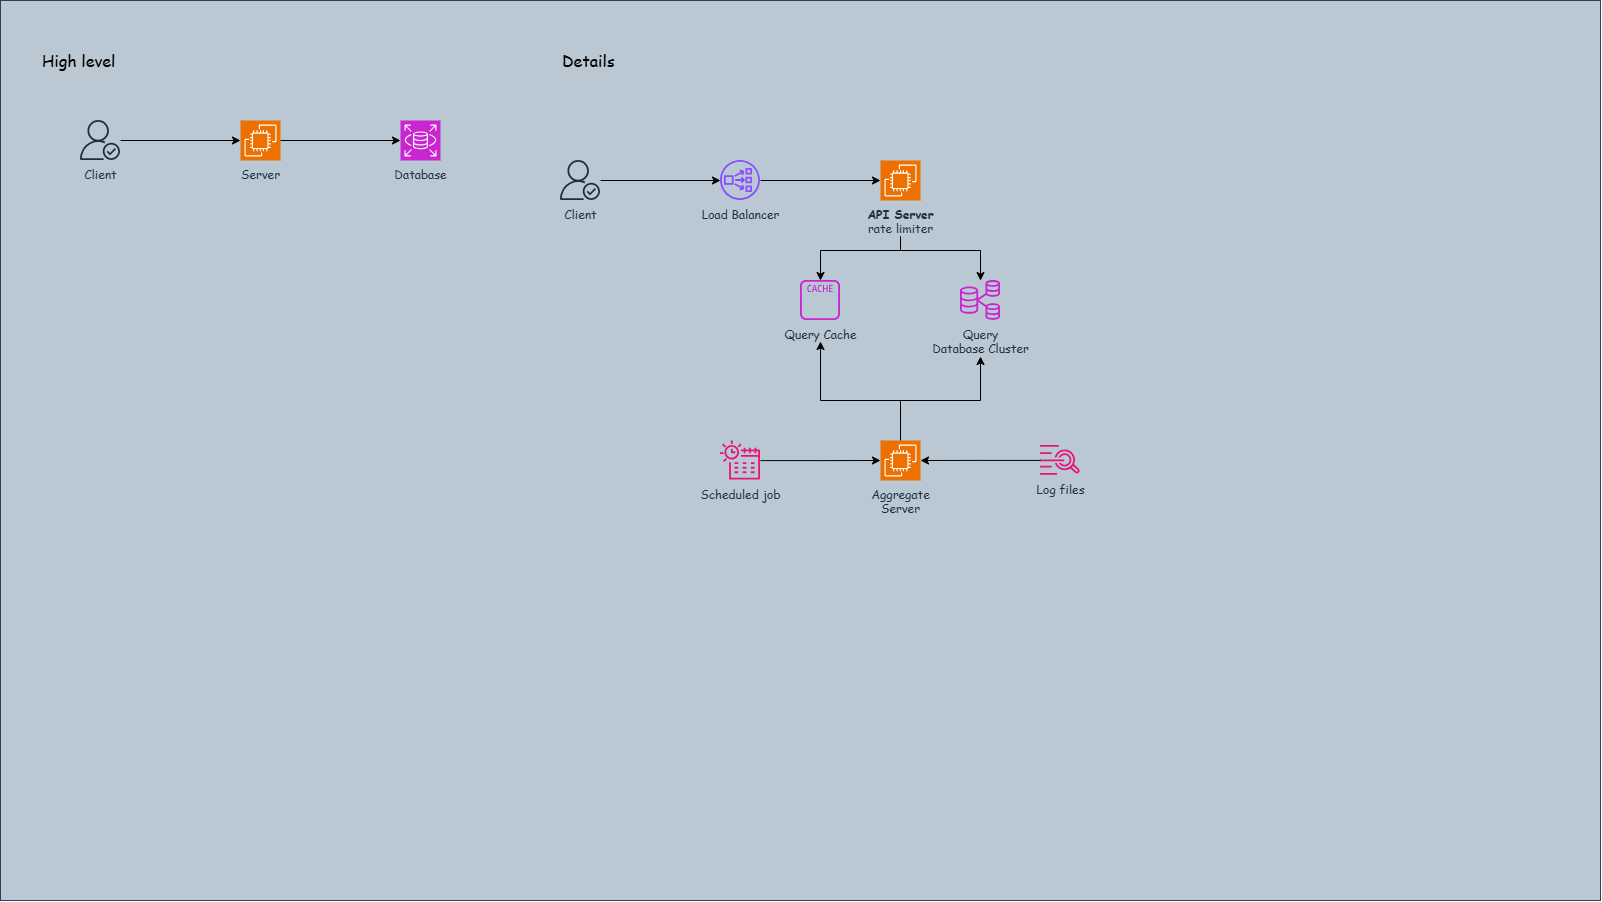

The diagram above was exported from draw.io. Its source (the exported page's mxGraphModel, read from the mxfile embedded in the PNG):
<mxGraphModel dx="2411" dy="1405" grid="1" gridSize="10" guides="1" tooltips="1" connect="1" arrows="1" fold="1" page="1" pageScale="1" pageWidth="1600" pageHeight="900" math="0" shadow="0">
  <root>
    <mxCell id="0" />
    <mxCell id="1" parent="0" style="locked=1;" />
    <mxCell id="dby0BIZM2HfL2pI9UIQA-26" parent="1" style="rounded=0;whiteSpace=wrap;html=1;fillColor=#bac8d3;strokeColor=#23445d;" value="" vertex="1">
      <mxGeometry height="900" width="1600" as="geometry" />
    </mxCell>
    <mxCell id="dby0BIZM2HfL2pI9UIQA-1" parent="0" style="locked=1;" value="high level" />
    <mxCell id="dby0BIZM2HfL2pI9UIQA-6" edge="1" parent="dby0BIZM2HfL2pI9UIQA-1" source="dby0BIZM2HfL2pI9UIQA-2" style="edgeStyle=orthogonalEdgeStyle;rounded=0;orthogonalLoop=1;jettySize=auto;html=1;defaultLabelBackgroundColor=page;labelPadding=0 4;fontFamily=Comic Sans MS;" target="dby0BIZM2HfL2pI9UIQA-4">
      <mxGeometry relative="1" as="geometry" />
    </mxCell>
    <mxCell id="dby0BIZM2HfL2pI9UIQA-2" parent="dby0BIZM2HfL2pI9UIQA-1" style="sketch=0;outlineConnect=0;fontColor=#232F3E;gradientColor=none;fillColor=#232F3D;strokeColor=none;dashed=0;verticalLabelPosition=bottom;verticalAlign=top;align=center;html=1;fontSize=12;fontStyle=0;aspect=fixed;pointerEvents=1;shape=mxgraph.aws4.authenticated_user;labelPerimeter=1;fontFamily=Comic Sans MS;" value="&lt;font&gt;Client&lt;/font&gt;" vertex="1">
      <mxGeometry height="40" width="40" x="80" y="120" as="geometry" />
    </mxCell>
    <mxCell id="dby0BIZM2HfL2pI9UIQA-3" parent="dby0BIZM2HfL2pI9UIQA-1" style="text;html=1;whiteSpace=wrap;strokeColor=none;fillColor=none;align=left;verticalAlign=middle;rounded=0;fontSize=16;fontFamily=Comic Sans MS;" value="High level" vertex="1">
      <mxGeometry height="40" width="160" x="40" y="40" as="geometry" />
    </mxCell>
    <mxCell id="dby0BIZM2HfL2pI9UIQA-4" parent="dby0BIZM2HfL2pI9UIQA-1" style="sketch=0;points=[[0,0,0],[0.25,0,0],[0.5,0,0],[0.75,0,0],[1,0,0],[0,1,0],[0.25,1,0],[0.5,1,0],[0.75,1,0],[1,1,0],[0,0.25,0],[0,0.5,0],[0,0.75,0],[1,0.25,0],[1,0.5,0],[1,0.75,0]];outlineConnect=0;fontColor=#232F3E;fillColor=#ED7100;strokeColor=#ffffff;dashed=0;verticalLabelPosition=bottom;verticalAlign=top;align=center;html=1;fontSize=12;fontStyle=0;aspect=fixed;shape=mxgraph.aws4.resourceIcon;resIcon=mxgraph.aws4.ec2;labelPerimeter=1;fontFamily=Comic Sans MS;" value="Server" vertex="1">
      <mxGeometry height="40" width="40" x="240" y="120.00000000000006" as="geometry" />
    </mxCell>
    <mxCell id="dby0BIZM2HfL2pI9UIQA-5" parent="dby0BIZM2HfL2pI9UIQA-1" style="sketch=0;points=[[0,0,0],[0.25,0,0],[0.5,0,0],[0.75,0,0],[1,0,0],[0,1,0],[0.25,1,0],[0.5,1,0],[0.75,1,0],[1,1,0],[0,0.25,0],[0,0.5,0],[0,0.75,0],[1,0.25,0],[1,0.5,0],[1,0.75,0]];outlineConnect=0;fontColor=#232F3E;fillColor=#C925D1;strokeColor=#ffffff;dashed=0;verticalLabelPosition=bottom;verticalAlign=top;align=center;html=1;fontSize=12;fontStyle=0;aspect=fixed;shape=mxgraph.aws4.resourceIcon;resIcon=mxgraph.aws4.rds;labelPerimeter=1;fontFamily=Comic Sans MS;" value="&lt;font&gt;Database&lt;/font&gt;" vertex="1">
      <mxGeometry height="40" width="40" x="400" y="120.00000000000006" as="geometry" />
    </mxCell>
    <mxCell id="dby0BIZM2HfL2pI9UIQA-7" edge="1" parent="dby0BIZM2HfL2pI9UIQA-1" source="dby0BIZM2HfL2pI9UIQA-4" style="edgeStyle=orthogonalEdgeStyle;rounded=0;orthogonalLoop=1;jettySize=auto;html=1;entryX=0;entryY=0.5;entryDx=0;entryDy=0;entryPerimeter=0;defaultLabelBackgroundColor=page;labelPadding=0 4;fontFamily=Comic Sans MS;" target="dby0BIZM2HfL2pI9UIQA-5">
      <mxGeometry relative="1" as="geometry" />
    </mxCell>
    <mxCell id="dby0BIZM2HfL2pI9UIQA-8" parent="0" style="locked=1;" value="details" />
    <mxCell id="dby0BIZM2HfL2pI9UIQA-9" parent="dby0BIZM2HfL2pI9UIQA-8" style="text;html=1;whiteSpace=wrap;strokeColor=none;fillColor=none;align=left;verticalAlign=middle;rounded=0;fontSize=16;fontFamily=Comic Sans MS;" value="Details" vertex="1">
      <mxGeometry height="40" width="160" x="560" y="40" as="geometry" />
    </mxCell>
    <mxCell id="dby0BIZM2HfL2pI9UIQA-12" edge="1" parent="dby0BIZM2HfL2pI9UIQA-8" source="dby0BIZM2HfL2pI9UIQA-10" style="edgeStyle=orthogonalEdgeStyle;rounded=0;orthogonalLoop=1;jettySize=auto;html=1;defaultLabelBackgroundColor=page;labelPadding=0 4;fontFamily=Comic Sans MS;" target="dby0BIZM2HfL2pI9UIQA-11">
      <mxGeometry relative="1" as="geometry" />
    </mxCell>
    <mxCell id="dby0BIZM2HfL2pI9UIQA-10" parent="dby0BIZM2HfL2pI9UIQA-8" style="sketch=0;outlineConnect=0;fontColor=#232F3E;gradientColor=none;fillColor=#232F3D;strokeColor=none;dashed=0;verticalLabelPosition=bottom;verticalAlign=top;align=center;html=1;fontSize=12;fontStyle=0;aspect=fixed;pointerEvents=1;shape=mxgraph.aws4.authenticated_user;labelPerimeter=1;fontFamily=Comic Sans MS;" value="&lt;font&gt;Client&lt;/font&gt;" vertex="1">
      <mxGeometry height="40" width="40" x="560" y="160" as="geometry" />
    </mxCell>
    <mxCell id="dby0BIZM2HfL2pI9UIQA-14" edge="1" parent="dby0BIZM2HfL2pI9UIQA-8" source="dby0BIZM2HfL2pI9UIQA-11" style="edgeStyle=orthogonalEdgeStyle;rounded=0;orthogonalLoop=1;jettySize=auto;html=1;defaultLabelBackgroundColor=page;labelPadding=0 4;fontFamily=Comic Sans MS;" target="dby0BIZM2HfL2pI9UIQA-13">
      <mxGeometry relative="1" as="geometry" />
    </mxCell>
    <mxCell id="dby0BIZM2HfL2pI9UIQA-11" parent="dby0BIZM2HfL2pI9UIQA-8" style="sketch=0;outlineConnect=0;fontColor=#232F3E;gradientColor=none;fillColor=#8C4FFF;strokeColor=none;dashed=0;verticalLabelPosition=bottom;verticalAlign=top;align=center;html=1;fontSize=12;fontStyle=0;aspect=fixed;pointerEvents=1;shape=mxgraph.aws4.network_load_balancer;labelPerimeter=1;fontFamily=Comic Sans MS;" value="Load Balancer" vertex="1">
      <mxGeometry height="40" width="40" x="720" y="160" as="geometry" />
    </mxCell>
    <mxCell id="dby0BIZM2HfL2pI9UIQA-17" edge="1" parent="dby0BIZM2HfL2pI9UIQA-8" source="dby0BIZM2HfL2pI9UIQA-13" style="edgeStyle=orthogonalEdgeStyle;rounded=0;orthogonalLoop=1;jettySize=auto;html=1;defaultLabelBackgroundColor=page;labelPadding=0 4;fontFamily=Comic Sans MS;" target="dby0BIZM2HfL2pI9UIQA-15">
      <mxGeometry relative="1" as="geometry">
        <Array as="points">
          <mxPoint x="900" y="250" />
          <mxPoint x="820" y="250" />
        </Array>
      </mxGeometry>
    </mxCell>
    <mxCell id="dby0BIZM2HfL2pI9UIQA-18" edge="1" parent="dby0BIZM2HfL2pI9UIQA-8" source="dby0BIZM2HfL2pI9UIQA-13" style="edgeStyle=orthogonalEdgeStyle;rounded=0;orthogonalLoop=1;jettySize=auto;html=1;defaultLabelBackgroundColor=page;labelPadding=0 4;fontFamily=Comic Sans MS;" target="dby0BIZM2HfL2pI9UIQA-16">
      <mxGeometry relative="1" as="geometry">
        <Array as="points">
          <mxPoint x="900" y="250" />
          <mxPoint x="980" y="250" />
        </Array>
      </mxGeometry>
    </mxCell>
    <mxCell id="dby0BIZM2HfL2pI9UIQA-13" parent="dby0BIZM2HfL2pI9UIQA-8" style="sketch=0;points=[[0,0,0],[0.25,0,0],[0.5,0,0],[0.75,0,0],[1,0,0],[0,1,0],[0.25,1,0],[0.5,1,0],[0.75,1,0],[1,1,0],[0,0.25,0],[0,0.5,0],[0,0.75,0],[1,0.25,0],[1,0.5,0],[1,0.75,0]];outlineConnect=0;fontColor=#232F3E;fillColor=#ED7100;strokeColor=#ffffff;dashed=0;verticalLabelPosition=bottom;verticalAlign=top;align=center;html=1;fontSize=12;fontStyle=0;aspect=fixed;shape=mxgraph.aws4.resourceIcon;resIcon=mxgraph.aws4.ec2;labelPerimeter=1;fontFamily=Comic Sans MS;" value="&lt;b&gt;API Server&lt;/b&gt;&lt;div&gt;rate limiter&lt;/div&gt;" vertex="1">
      <mxGeometry height="40" width="40" x="880" y="160.00000000000006" as="geometry" />
    </mxCell>
    <mxCell id="dby0BIZM2HfL2pI9UIQA-15" parent="dby0BIZM2HfL2pI9UIQA-8" style="sketch=0;outlineConnect=0;fontColor=#232F3E;gradientColor=none;fillColor=#C925D1;strokeColor=none;dashed=0;verticalLabelPosition=bottom;verticalAlign=top;align=center;html=1;fontSize=12;fontStyle=0;aspect=fixed;pointerEvents=1;shape=mxgraph.aws4.cache_node;labelPerimeter=1;fontFamily=Comic Sans MS;" value="Query Cache" vertex="1">
      <mxGeometry height="40" width="40" x="800" y="280" as="geometry" />
    </mxCell>
    <mxCell id="dby0BIZM2HfL2pI9UIQA-16" parent="dby0BIZM2HfL2pI9UIQA-8" style="sketch=0;outlineConnect=0;fontColor=#232F3E;gradientColor=none;fillColor=#C925D1;strokeColor=none;dashed=0;verticalLabelPosition=bottom;verticalAlign=top;align=center;html=1;fontSize=12;fontStyle=0;aspect=fixed;pointerEvents=1;shape=mxgraph.aws4.rds_multi_az_db_cluster;labelPerimeter=1;fontFamily=Comic Sans MS;" value="&lt;font&gt;Query&lt;/font&gt;&lt;div&gt;&lt;font&gt;Database Cluster&lt;/font&gt;&lt;/div&gt;" vertex="1">
      <mxGeometry height="40" width="40" x="960" y="280" as="geometry" />
    </mxCell>
    <mxCell id="dby0BIZM2HfL2pI9UIQA-22" edge="1" parent="dby0BIZM2HfL2pI9UIQA-8" source="dby0BIZM2HfL2pI9UIQA-19" style="edgeStyle=orthogonalEdgeStyle;rounded=0;orthogonalLoop=1;jettySize=auto;html=1;defaultLabelBackgroundColor=page;labelPadding=0 4;fontFamily=Comic Sans MS;" target="dby0BIZM2HfL2pI9UIQA-15">
      <mxGeometry relative="1" as="geometry">
        <Array as="points">
          <mxPoint x="900" y="400" />
          <mxPoint x="820" y="400" />
        </Array>
      </mxGeometry>
    </mxCell>
    <mxCell id="dby0BIZM2HfL2pI9UIQA-23" edge="1" parent="dby0BIZM2HfL2pI9UIQA-8" source="dby0BIZM2HfL2pI9UIQA-19" style="edgeStyle=orthogonalEdgeStyle;rounded=0;orthogonalLoop=1;jettySize=auto;html=1;defaultLabelBackgroundColor=page;labelPadding=0 4;fontFamily=Comic Sans MS;" target="dby0BIZM2HfL2pI9UIQA-16">
      <mxGeometry relative="1" as="geometry">
        <Array as="points">
          <mxPoint x="900" y="400" />
          <mxPoint x="980" y="400" />
        </Array>
      </mxGeometry>
    </mxCell>
    <mxCell id="dby0BIZM2HfL2pI9UIQA-19" parent="dby0BIZM2HfL2pI9UIQA-8" style="sketch=0;points=[[0,0,0],[0.25,0,0],[0.5,0,0],[0.75,0,0],[1,0,0],[0,1,0],[0.25,1,0],[0.5,1,0],[0.75,1,0],[1,1,0],[0,0.25,0],[0,0.5,0],[0,0.75,0],[1,0.25,0],[1,0.5,0],[1,0.75,0]];outlineConnect=0;fontColor=#232F3E;fillColor=#ED7100;strokeColor=#ffffff;dashed=0;verticalLabelPosition=bottom;verticalAlign=top;align=center;html=1;fontSize=12;fontStyle=0;aspect=fixed;shape=mxgraph.aws4.resourceIcon;resIcon=mxgraph.aws4.ec2;labelPerimeter=1;fontFamily=Comic Sans MS;" value="Aggregate&lt;div&gt;Server&lt;/div&gt;" vertex="1">
      <mxGeometry height="40" width="40" x="880" y="440.00000000000006" as="geometry" />
    </mxCell>
    <mxCell id="dby0BIZM2HfL2pI9UIQA-20" parent="dby0BIZM2HfL2pI9UIQA-8" style="sketch=0;outlineConnect=0;fontColor=#232F3E;gradientColor=none;fillColor=#E7157B;strokeColor=none;dashed=0;verticalLabelPosition=bottom;verticalAlign=top;align=center;html=1;fontSize=12;fontStyle=0;aspect=fixed;pointerEvents=1;shape=mxgraph.aws4.cloudwatch_logs;labelPerimeter=1;fontFamily=Comic Sans MS;" value="&lt;font&gt;Log files&lt;/font&gt;" vertex="1">
      <mxGeometry height="29.74" width="40" x="1040" y="445" as="geometry" />
    </mxCell>
    <mxCell id="dby0BIZM2HfL2pI9UIQA-21" edge="1" parent="dby0BIZM2HfL2pI9UIQA-8" source="dby0BIZM2HfL2pI9UIQA-20" style="edgeStyle=orthogonalEdgeStyle;rounded=0;orthogonalLoop=1;jettySize=auto;html=1;defaultLabelBackgroundColor=page;labelPadding=0 4;entryX=1;entryY=0.5;entryDx=0;entryDy=0;entryPerimeter=0;fontFamily=Comic Sans MS;" target="dby0BIZM2HfL2pI9UIQA-19">
      <mxGeometry relative="1" x="0.3339" as="geometry">
        <Array as="points" />
        <mxPoint x="990" y="520" as="targetPoint" />
      </mxGeometry>
    </mxCell>
    <mxCell id="dby0BIZM2HfL2pI9UIQA-24" parent="dby0BIZM2HfL2pI9UIQA-8" style="sketch=0;outlineConnect=0;fontColor=#232F3E;gradientColor=none;fillColor=#E7157B;strokeColor=none;dashed=0;verticalLabelPosition=bottom;verticalAlign=top;align=center;html=1;fontSize=12;fontStyle=0;aspect=fixed;pointerEvents=1;shape=mxgraph.aws4.eventbridge_scheduler;labelPerimeter=1;fontFamily=Comic Sans MS;" value="Scheduled job" vertex="1">
      <mxGeometry height="40" width="40" x="720" y="440" as="geometry" />
    </mxCell>
    <mxCell id="dby0BIZM2HfL2pI9UIQA-25" edge="1" parent="dby0BIZM2HfL2pI9UIQA-8" source="dby0BIZM2HfL2pI9UIQA-24" style="edgeStyle=orthogonalEdgeStyle;rounded=0;orthogonalLoop=1;jettySize=auto;html=1;entryX=0;entryY=0.5;entryDx=0;entryDy=0;entryPerimeter=0;defaultLabelBackgroundColor=page;labelPadding=0 4;" target="dby0BIZM2HfL2pI9UIQA-19">
      <mxGeometry relative="1" as="geometry" />
    </mxCell>
  </root>
</mxGraphModel>